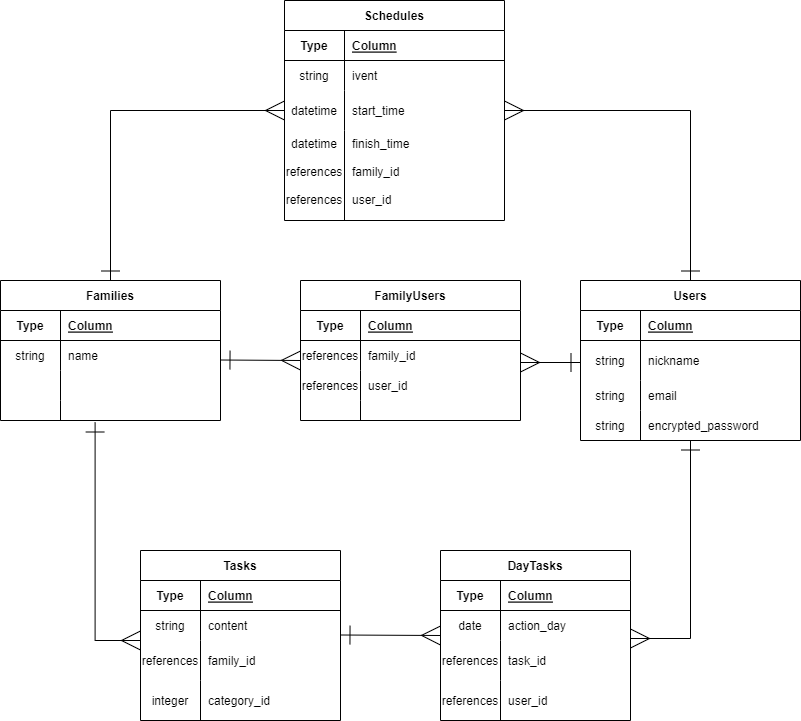

The diagram above was exported from draw.io. Its source (the exported page's mxGraphModel, read from the mxfile embedded in the PNG):
<mxGraphModel dx="288" dy="1872" grid="1" gridSize="10" guides="1" tooltips="1" connect="1" arrows="1" fold="1" page="1" pageScale="1" pageWidth="827" pageHeight="1169" math="0" shadow="0">
  <root>
    <mxCell id="0" />
    <mxCell id="1" parent="0" />
    <mxCell id="2" value="Families" style="shape=table;startSize=30;container=1;collapsible=1;childLayout=tableLayout;fixedRows=1;rowLines=0;fontStyle=1;align=center;resizeLast=1;" parent="1" vertex="1">
      <mxGeometry x="20" y="-840" width="220" height="140" as="geometry" />
    </mxCell>
    <mxCell id="3" value="" style="shape=tableRow;horizontal=0;startSize=0;swimlaneHead=0;swimlaneBody=0;fillColor=none;collapsible=0;dropTarget=0;points=[[0,0.5],[1,0.5]];portConstraint=eastwest;top=0;left=0;right=0;bottom=1;" parent="2" vertex="1">
      <mxGeometry y="30" width="220" height="30" as="geometry" />
    </mxCell>
    <mxCell id="4" value="Type" style="shape=partialRectangle;connectable=0;fillColor=none;top=0;left=0;bottom=0;right=0;fontStyle=1;overflow=hidden;" parent="3" vertex="1">
      <mxGeometry width="60" height="30" as="geometry">
        <mxRectangle width="60" height="30" as="alternateBounds" />
      </mxGeometry>
    </mxCell>
    <mxCell id="5" value="Column" style="shape=partialRectangle;connectable=0;fillColor=none;top=0;left=0;bottom=0;right=0;align=left;spacingLeft=6;fontStyle=5;overflow=hidden;" parent="3" vertex="1">
      <mxGeometry x="60" width="160" height="30" as="geometry">
        <mxRectangle width="160" height="30" as="alternateBounds" />
      </mxGeometry>
    </mxCell>
    <mxCell id="6" value="" style="shape=tableRow;horizontal=0;startSize=0;swimlaneHead=0;swimlaneBody=0;fillColor=none;collapsible=0;dropTarget=0;points=[[0,0.5],[1,0.5]];portConstraint=eastwest;top=0;left=0;right=0;bottom=0;" parent="2" vertex="1">
      <mxGeometry y="60" width="220" height="30" as="geometry" />
    </mxCell>
    <mxCell id="7" value="string" style="shape=partialRectangle;connectable=0;fillColor=none;top=0;left=0;bottom=0;right=0;editable=1;overflow=hidden;" parent="6" vertex="1">
      <mxGeometry width="60" height="30" as="geometry">
        <mxRectangle width="60" height="30" as="alternateBounds" />
      </mxGeometry>
    </mxCell>
    <mxCell id="8" value="name" style="shape=partialRectangle;connectable=0;fillColor=none;top=0;left=0;bottom=0;right=0;align=left;spacingLeft=6;overflow=hidden;" parent="6" vertex="1">
      <mxGeometry x="60" width="160" height="30" as="geometry">
        <mxRectangle width="160" height="30" as="alternateBounds" />
      </mxGeometry>
    </mxCell>
    <mxCell id="9" value="" style="shape=tableRow;horizontal=0;startSize=0;swimlaneHead=0;swimlaneBody=0;fillColor=none;collapsible=0;dropTarget=0;points=[[0,0.5],[1,0.5]];portConstraint=eastwest;top=0;left=0;right=0;bottom=0;" parent="2" vertex="1">
      <mxGeometry y="90" width="220" height="30" as="geometry" />
    </mxCell>
    <mxCell id="10" value="" style="shape=partialRectangle;connectable=0;fillColor=none;top=0;left=0;bottom=0;right=0;editable=1;overflow=hidden;" parent="9" vertex="1">
      <mxGeometry width="60" height="30" as="geometry">
        <mxRectangle width="60" height="30" as="alternateBounds" />
      </mxGeometry>
    </mxCell>
    <mxCell id="11" value="" style="shape=partialRectangle;connectable=0;fillColor=none;top=0;left=0;bottom=0;right=0;align=left;spacingLeft=6;overflow=hidden;" parent="9" vertex="1">
      <mxGeometry x="60" width="160" height="30" as="geometry">
        <mxRectangle width="160" height="30" as="alternateBounds" />
      </mxGeometry>
    </mxCell>
    <mxCell id="12" value="" style="shape=tableRow;horizontal=0;startSize=0;swimlaneHead=0;swimlaneBody=0;fillColor=none;collapsible=0;dropTarget=0;points=[[0,0.5],[1,0.5]];portConstraint=eastwest;top=0;left=0;right=0;bottom=0;" parent="2" vertex="1">
      <mxGeometry y="120" width="220" height="20" as="geometry" />
    </mxCell>
    <mxCell id="13" value="" style="shape=partialRectangle;connectable=0;fillColor=none;top=0;left=0;bottom=0;right=0;editable=1;overflow=hidden;" parent="12" vertex="1">
      <mxGeometry width="60" height="20" as="geometry">
        <mxRectangle width="60" height="20" as="alternateBounds" />
      </mxGeometry>
    </mxCell>
    <mxCell id="14" value="" style="shape=partialRectangle;connectable=0;fillColor=none;top=0;left=0;bottom=0;right=0;align=left;spacingLeft=6;overflow=hidden;" parent="12" vertex="1">
      <mxGeometry x="60" width="160" height="20" as="geometry">
        <mxRectangle width="160" height="20" as="alternateBounds" />
      </mxGeometry>
    </mxCell>
    <mxCell id="16" value="FamilyUsers" style="shape=table;startSize=30;container=1;collapsible=1;childLayout=tableLayout;fixedRows=1;rowLines=0;fontStyle=1;align=center;resizeLast=1;" parent="1" vertex="1">
      <mxGeometry x="320" y="-840" width="220" height="140" as="geometry" />
    </mxCell>
    <mxCell id="17" value="" style="shape=tableRow;horizontal=0;startSize=0;swimlaneHead=0;swimlaneBody=0;fillColor=none;collapsible=0;dropTarget=0;points=[[0,0.5],[1,0.5]];portConstraint=eastwest;top=0;left=0;right=0;bottom=1;" parent="16" vertex="1">
      <mxGeometry y="30" width="220" height="30" as="geometry" />
    </mxCell>
    <mxCell id="18" value="Type" style="shape=partialRectangle;connectable=0;fillColor=none;top=0;left=0;bottom=0;right=0;fontStyle=1;overflow=hidden;" parent="17" vertex="1">
      <mxGeometry width="60" height="30" as="geometry">
        <mxRectangle width="60" height="30" as="alternateBounds" />
      </mxGeometry>
    </mxCell>
    <mxCell id="19" value="Column" style="shape=partialRectangle;connectable=0;fillColor=none;top=0;left=0;bottom=0;right=0;align=left;spacingLeft=6;fontStyle=5;overflow=hidden;" parent="17" vertex="1">
      <mxGeometry x="60" width="160" height="30" as="geometry">
        <mxRectangle width="160" height="30" as="alternateBounds" />
      </mxGeometry>
    </mxCell>
    <mxCell id="20" value="" style="shape=tableRow;horizontal=0;startSize=0;swimlaneHead=0;swimlaneBody=0;fillColor=none;collapsible=0;dropTarget=0;points=[[0,0.5],[1,0.5]];portConstraint=eastwest;top=0;left=0;right=0;bottom=0;" parent="16" vertex="1">
      <mxGeometry y="60" width="220" height="30" as="geometry" />
    </mxCell>
    <mxCell id="21" value="references" style="shape=partialRectangle;connectable=0;fillColor=none;top=0;left=0;bottom=0;right=0;editable=1;overflow=hidden;" parent="20" vertex="1">
      <mxGeometry width="60" height="30" as="geometry">
        <mxRectangle width="60" height="30" as="alternateBounds" />
      </mxGeometry>
    </mxCell>
    <mxCell id="22" value="family_id" style="shape=partialRectangle;connectable=0;fillColor=none;top=0;left=0;bottom=0;right=0;align=left;spacingLeft=6;overflow=hidden;" parent="20" vertex="1">
      <mxGeometry x="60" width="160" height="30" as="geometry">
        <mxRectangle width="160" height="30" as="alternateBounds" />
      </mxGeometry>
    </mxCell>
    <mxCell id="23" value="" style="shape=tableRow;horizontal=0;startSize=0;swimlaneHead=0;swimlaneBody=0;fillColor=none;collapsible=0;dropTarget=0;points=[[0,0.5],[1,0.5]];portConstraint=eastwest;top=0;left=0;right=0;bottom=0;" parent="16" vertex="1">
      <mxGeometry y="90" width="220" height="30" as="geometry" />
    </mxCell>
    <mxCell id="24" value="references" style="shape=partialRectangle;connectable=0;fillColor=none;top=0;left=0;bottom=0;right=0;editable=1;overflow=hidden;" parent="23" vertex="1">
      <mxGeometry width="60" height="30" as="geometry">
        <mxRectangle width="60" height="30" as="alternateBounds" />
      </mxGeometry>
    </mxCell>
    <mxCell id="25" value="user_id" style="shape=partialRectangle;connectable=0;fillColor=none;top=0;left=0;bottom=0;right=0;align=left;spacingLeft=6;overflow=hidden;" parent="23" vertex="1">
      <mxGeometry x="60" width="160" height="30" as="geometry">
        <mxRectangle width="160" height="30" as="alternateBounds" />
      </mxGeometry>
    </mxCell>
    <mxCell id="26" value="" style="shape=tableRow;horizontal=0;startSize=0;swimlaneHead=0;swimlaneBody=0;fillColor=none;collapsible=0;dropTarget=0;points=[[0,0.5],[1,0.5]];portConstraint=eastwest;top=0;left=0;right=0;bottom=0;" parent="16" vertex="1">
      <mxGeometry y="120" width="220" height="20" as="geometry" />
    </mxCell>
    <mxCell id="27" value="" style="shape=partialRectangle;connectable=0;fillColor=none;top=0;left=0;bottom=0;right=0;editable=1;overflow=hidden;" parent="26" vertex="1">
      <mxGeometry width="60" height="20" as="geometry">
        <mxRectangle width="60" height="20" as="alternateBounds" />
      </mxGeometry>
    </mxCell>
    <mxCell id="28" value="" style="shape=partialRectangle;connectable=0;fillColor=none;top=0;left=0;bottom=0;right=0;align=left;spacingLeft=6;overflow=hidden;" parent="26" vertex="1">
      <mxGeometry x="60" width="160" height="20" as="geometry">
        <mxRectangle width="160" height="20" as="alternateBounds" />
      </mxGeometry>
    </mxCell>
    <mxCell id="29" value="Users" style="shape=table;startSize=30;container=1;collapsible=1;childLayout=tableLayout;fixedRows=1;rowLines=0;fontStyle=1;align=center;resizeLast=1;" parent="1" vertex="1">
      <mxGeometry x="600" y="-840" width="220" height="160" as="geometry" />
    </mxCell>
    <mxCell id="30" value="" style="shape=tableRow;horizontal=0;startSize=0;swimlaneHead=0;swimlaneBody=0;fillColor=none;collapsible=0;dropTarget=0;points=[[0,0.5],[1,0.5]];portConstraint=eastwest;top=0;left=0;right=0;bottom=1;" parent="29" vertex="1">
      <mxGeometry y="30" width="220" height="30" as="geometry" />
    </mxCell>
    <mxCell id="31" value="Type" style="shape=partialRectangle;connectable=0;fillColor=none;top=0;left=0;bottom=0;right=0;fontStyle=1;overflow=hidden;" parent="30" vertex="1">
      <mxGeometry width="60" height="30" as="geometry">
        <mxRectangle width="60" height="30" as="alternateBounds" />
      </mxGeometry>
    </mxCell>
    <mxCell id="32" value="Column" style="shape=partialRectangle;connectable=0;fillColor=none;top=0;left=0;bottom=0;right=0;align=left;spacingLeft=6;fontStyle=5;overflow=hidden;" parent="30" vertex="1">
      <mxGeometry x="60" width="160" height="30" as="geometry">
        <mxRectangle width="160" height="30" as="alternateBounds" />
      </mxGeometry>
    </mxCell>
    <mxCell id="33" value="" style="shape=tableRow;horizontal=0;startSize=0;swimlaneHead=0;swimlaneBody=0;fillColor=none;collapsible=0;dropTarget=0;points=[[0,0.5],[1,0.5]];portConstraint=eastwest;top=0;left=0;right=0;bottom=0;" parent="29" vertex="1">
      <mxGeometry y="60" width="220" height="40" as="geometry" />
    </mxCell>
    <mxCell id="34" value="string" style="shape=partialRectangle;connectable=0;fillColor=none;top=0;left=0;bottom=0;right=0;editable=1;overflow=hidden;" parent="33" vertex="1">
      <mxGeometry width="60" height="40" as="geometry">
        <mxRectangle width="60" height="40" as="alternateBounds" />
      </mxGeometry>
    </mxCell>
    <mxCell id="35" value="nickname" style="shape=partialRectangle;connectable=0;fillColor=none;top=0;left=0;bottom=0;right=0;align=left;spacingLeft=6;overflow=hidden;" parent="33" vertex="1">
      <mxGeometry x="60" width="160" height="40" as="geometry">
        <mxRectangle width="160" height="40" as="alternateBounds" />
      </mxGeometry>
    </mxCell>
    <mxCell id="36" value="" style="shape=tableRow;horizontal=0;startSize=0;swimlaneHead=0;swimlaneBody=0;fillColor=none;collapsible=0;dropTarget=0;points=[[0,0.5],[1,0.5]];portConstraint=eastwest;top=0;left=0;right=0;bottom=0;" parent="29" vertex="1">
      <mxGeometry y="100" width="220" height="30" as="geometry" />
    </mxCell>
    <mxCell id="37" value="string" style="shape=partialRectangle;connectable=0;fillColor=none;top=0;left=0;bottom=0;right=0;editable=1;overflow=hidden;" parent="36" vertex="1">
      <mxGeometry width="60" height="30" as="geometry">
        <mxRectangle width="60" height="30" as="alternateBounds" />
      </mxGeometry>
    </mxCell>
    <mxCell id="38" value="email" style="shape=partialRectangle;connectable=0;fillColor=none;top=0;left=0;bottom=0;right=0;align=left;spacingLeft=6;overflow=hidden;" parent="36" vertex="1">
      <mxGeometry x="60" width="160" height="30" as="geometry">
        <mxRectangle width="160" height="30" as="alternateBounds" />
      </mxGeometry>
    </mxCell>
    <mxCell id="39" value="" style="shape=tableRow;horizontal=0;startSize=0;swimlaneHead=0;swimlaneBody=0;fillColor=none;collapsible=0;dropTarget=0;points=[[0,0.5],[1,0.5]];portConstraint=eastwest;top=0;left=0;right=0;bottom=0;" parent="29" vertex="1">
      <mxGeometry y="130" width="220" height="30" as="geometry" />
    </mxCell>
    <mxCell id="40" value="string" style="shape=partialRectangle;connectable=0;fillColor=none;top=0;left=0;bottom=0;right=0;editable=1;overflow=hidden;" parent="39" vertex="1">
      <mxGeometry width="60" height="30" as="geometry">
        <mxRectangle width="60" height="30" as="alternateBounds" />
      </mxGeometry>
    </mxCell>
    <mxCell id="41" value="encrypted_password" style="shape=partialRectangle;connectable=0;fillColor=none;top=0;left=0;bottom=0;right=0;align=left;spacingLeft=6;overflow=hidden;" parent="39" vertex="1">
      <mxGeometry x="60" width="160" height="30" as="geometry">
        <mxRectangle width="160" height="30" as="alternateBounds" />
      </mxGeometry>
    </mxCell>
    <mxCell id="44" value="Tasks" style="shape=table;startSize=30;container=1;collapsible=1;childLayout=tableLayout;fixedRows=1;rowLines=0;fontStyle=1;align=center;resizeLast=1;" parent="1" vertex="1">
      <mxGeometry x="160" y="-570" width="200" height="170" as="geometry" />
    </mxCell>
    <mxCell id="45" value="" style="shape=tableRow;horizontal=0;startSize=0;swimlaneHead=0;swimlaneBody=0;fillColor=none;collapsible=0;dropTarget=0;points=[[0,0.5],[1,0.5]];portConstraint=eastwest;top=0;left=0;right=0;bottom=1;" parent="44" vertex="1">
      <mxGeometry y="30" width="200" height="30" as="geometry" />
    </mxCell>
    <mxCell id="46" value="Type" style="shape=partialRectangle;connectable=0;fillColor=none;top=0;left=0;bottom=0;right=0;fontStyle=1;overflow=hidden;" parent="45" vertex="1">
      <mxGeometry width="60" height="30" as="geometry">
        <mxRectangle width="60" height="30" as="alternateBounds" />
      </mxGeometry>
    </mxCell>
    <mxCell id="47" value="Column" style="shape=partialRectangle;connectable=0;fillColor=none;top=0;left=0;bottom=0;right=0;align=left;spacingLeft=6;fontStyle=5;overflow=hidden;" parent="45" vertex="1">
      <mxGeometry x="60" width="140" height="30" as="geometry">
        <mxRectangle width="140" height="30" as="alternateBounds" />
      </mxGeometry>
    </mxCell>
    <mxCell id="48" value="" style="shape=tableRow;horizontal=0;startSize=0;swimlaneHead=0;swimlaneBody=0;fillColor=none;collapsible=0;dropTarget=0;points=[[0,0.5],[1,0.5]];portConstraint=eastwest;top=0;left=0;right=0;bottom=0;" parent="44" vertex="1">
      <mxGeometry y="60" width="200" height="30" as="geometry" />
    </mxCell>
    <mxCell id="49" value="string" style="shape=partialRectangle;connectable=0;fillColor=none;top=0;left=0;bottom=0;right=0;editable=1;overflow=hidden;" parent="48" vertex="1">
      <mxGeometry width="60" height="30" as="geometry">
        <mxRectangle width="60" height="30" as="alternateBounds" />
      </mxGeometry>
    </mxCell>
    <mxCell id="50" value="content" style="shape=partialRectangle;connectable=0;fillColor=none;top=0;left=0;bottom=0;right=0;align=left;spacingLeft=6;overflow=hidden;" parent="48" vertex="1">
      <mxGeometry x="60" width="140" height="30" as="geometry">
        <mxRectangle width="140" height="30" as="alternateBounds" />
      </mxGeometry>
    </mxCell>
    <mxCell id="51" value="" style="shape=tableRow;horizontal=0;startSize=0;swimlaneHead=0;swimlaneBody=0;fillColor=none;collapsible=0;dropTarget=0;points=[[0,0.5],[1,0.5]];portConstraint=eastwest;top=0;left=0;right=0;bottom=0;" parent="44" vertex="1">
      <mxGeometry y="90" width="200" height="40" as="geometry" />
    </mxCell>
    <mxCell id="52" value="references" style="shape=partialRectangle;connectable=0;fillColor=none;top=0;left=0;bottom=0;right=0;editable=1;overflow=hidden;" parent="51" vertex="1">
      <mxGeometry width="60" height="40" as="geometry">
        <mxRectangle width="60" height="40" as="alternateBounds" />
      </mxGeometry>
    </mxCell>
    <mxCell id="53" value="family_id" style="shape=partialRectangle;connectable=0;fillColor=none;top=0;left=0;bottom=0;right=0;align=left;spacingLeft=6;overflow=hidden;" parent="51" vertex="1">
      <mxGeometry x="60" width="140" height="40" as="geometry">
        <mxRectangle width="140" height="40" as="alternateBounds" />
      </mxGeometry>
    </mxCell>
    <mxCell id="54" value="" style="shape=tableRow;horizontal=0;startSize=0;swimlaneHead=0;swimlaneBody=0;fillColor=none;collapsible=0;dropTarget=0;points=[[0,0.5],[1,0.5]];portConstraint=eastwest;top=0;left=0;right=0;bottom=0;" parent="44" vertex="1">
      <mxGeometry y="130" width="200" height="40" as="geometry" />
    </mxCell>
    <mxCell id="55" value="integer" style="shape=partialRectangle;connectable=0;fillColor=none;top=0;left=0;bottom=0;right=0;editable=1;overflow=hidden;" parent="54" vertex="1">
      <mxGeometry width="60" height="40" as="geometry">
        <mxRectangle width="60" height="40" as="alternateBounds" />
      </mxGeometry>
    </mxCell>
    <mxCell id="56" value="category_id" style="shape=partialRectangle;connectable=0;fillColor=none;top=0;left=0;bottom=0;right=0;align=left;spacingLeft=6;overflow=hidden;" parent="54" vertex="1">
      <mxGeometry x="60" width="140" height="40" as="geometry">
        <mxRectangle width="140" height="40" as="alternateBounds" />
      </mxGeometry>
    </mxCell>
    <mxCell id="57" value="DayTasks" style="shape=table;startSize=30;container=1;collapsible=1;childLayout=tableLayout;fixedRows=1;rowLines=0;fontStyle=1;align=center;resizeLast=1;" parent="1" vertex="1">
      <mxGeometry x="460" y="-570" width="190" height="170" as="geometry" />
    </mxCell>
    <mxCell id="58" value="" style="shape=tableRow;horizontal=0;startSize=0;swimlaneHead=0;swimlaneBody=0;fillColor=none;collapsible=0;dropTarget=0;points=[[0,0.5],[1,0.5]];portConstraint=eastwest;top=0;left=0;right=0;bottom=1;" parent="57" vertex="1">
      <mxGeometry y="30" width="190" height="30" as="geometry" />
    </mxCell>
    <mxCell id="59" value="Type" style="shape=partialRectangle;connectable=0;fillColor=none;top=0;left=0;bottom=0;right=0;fontStyle=1;overflow=hidden;" parent="58" vertex="1">
      <mxGeometry width="60" height="30" as="geometry">
        <mxRectangle width="60" height="30" as="alternateBounds" />
      </mxGeometry>
    </mxCell>
    <mxCell id="60" value="Column" style="shape=partialRectangle;connectable=0;fillColor=none;top=0;left=0;bottom=0;right=0;align=left;spacingLeft=6;fontStyle=5;overflow=hidden;" parent="58" vertex="1">
      <mxGeometry x="60" width="130" height="30" as="geometry">
        <mxRectangle width="130" height="30" as="alternateBounds" />
      </mxGeometry>
    </mxCell>
    <mxCell id="61" value="" style="shape=tableRow;horizontal=0;startSize=0;swimlaneHead=0;swimlaneBody=0;fillColor=none;collapsible=0;dropTarget=0;points=[[0,0.5],[1,0.5]];portConstraint=eastwest;top=0;left=0;right=0;bottom=0;" parent="57" vertex="1">
      <mxGeometry y="60" width="190" height="30" as="geometry" />
    </mxCell>
    <mxCell id="62" value="date" style="shape=partialRectangle;connectable=0;fillColor=none;top=0;left=0;bottom=0;right=0;editable=1;overflow=hidden;" parent="61" vertex="1">
      <mxGeometry width="60" height="30" as="geometry">
        <mxRectangle width="60" height="30" as="alternateBounds" />
      </mxGeometry>
    </mxCell>
    <mxCell id="63" value="action_day" style="shape=partialRectangle;connectable=0;fillColor=none;top=0;left=0;bottom=0;right=0;align=left;spacingLeft=6;overflow=hidden;" parent="61" vertex="1">
      <mxGeometry x="60" width="130" height="30" as="geometry">
        <mxRectangle width="130" height="30" as="alternateBounds" />
      </mxGeometry>
    </mxCell>
    <mxCell id="64" value="" style="shape=tableRow;horizontal=0;startSize=0;swimlaneHead=0;swimlaneBody=0;fillColor=none;collapsible=0;dropTarget=0;points=[[0,0.5],[1,0.5]];portConstraint=eastwest;top=0;left=0;right=0;bottom=0;" parent="57" vertex="1">
      <mxGeometry y="90" width="190" height="40" as="geometry" />
    </mxCell>
    <mxCell id="65" value="references" style="shape=partialRectangle;connectable=0;fillColor=none;top=0;left=0;bottom=0;right=0;editable=1;overflow=hidden;" parent="64" vertex="1">
      <mxGeometry width="60" height="40" as="geometry">
        <mxRectangle width="60" height="40" as="alternateBounds" />
      </mxGeometry>
    </mxCell>
    <mxCell id="66" value="task_id" style="shape=partialRectangle;connectable=0;fillColor=none;top=0;left=0;bottom=0;right=0;align=left;spacingLeft=6;overflow=hidden;" parent="64" vertex="1">
      <mxGeometry x="60" width="130" height="40" as="geometry">
        <mxRectangle width="130" height="40" as="alternateBounds" />
      </mxGeometry>
    </mxCell>
    <mxCell id="67" value="" style="shape=tableRow;horizontal=0;startSize=0;swimlaneHead=0;swimlaneBody=0;fillColor=none;collapsible=0;dropTarget=0;points=[[0,0.5],[1,0.5]];portConstraint=eastwest;top=0;left=0;right=0;bottom=0;" parent="57" vertex="1">
      <mxGeometry y="130" width="190" height="40" as="geometry" />
    </mxCell>
    <mxCell id="68" value="references" style="shape=partialRectangle;connectable=0;fillColor=none;top=0;left=0;bottom=0;right=0;editable=1;overflow=hidden;" parent="67" vertex="1">
      <mxGeometry width="60" height="40" as="geometry">
        <mxRectangle width="60" height="40" as="alternateBounds" />
      </mxGeometry>
    </mxCell>
    <mxCell id="69" value="user_id" style="shape=partialRectangle;connectable=0;fillColor=none;top=0;left=0;bottom=0;right=0;align=left;spacingLeft=6;overflow=hidden;" parent="67" vertex="1">
      <mxGeometry x="60" width="130" height="40" as="geometry">
        <mxRectangle width="130" height="40" as="alternateBounds" />
      </mxGeometry>
    </mxCell>
    <mxCell id="70" value="Schedules" style="shape=table;startSize=30;container=1;collapsible=1;childLayout=tableLayout;fixedRows=1;rowLines=0;fontStyle=1;align=center;resizeLast=1;" parent="1" vertex="1">
      <mxGeometry x="304" y="-1120" width="220" height="220" as="geometry" />
    </mxCell>
    <mxCell id="71" value="" style="shape=tableRow;horizontal=0;startSize=0;swimlaneHead=0;swimlaneBody=0;fillColor=none;collapsible=0;dropTarget=0;points=[[0,0.5],[1,0.5]];portConstraint=eastwest;top=0;left=0;right=0;bottom=1;" parent="70" vertex="1">
      <mxGeometry y="30" width="220" height="30" as="geometry" />
    </mxCell>
    <mxCell id="72" value="Type" style="shape=partialRectangle;connectable=0;fillColor=none;top=0;left=0;bottom=0;right=0;fontStyle=1;overflow=hidden;" parent="71" vertex="1">
      <mxGeometry width="60" height="30" as="geometry">
        <mxRectangle width="60" height="30" as="alternateBounds" />
      </mxGeometry>
    </mxCell>
    <mxCell id="73" value="Column" style="shape=partialRectangle;connectable=0;fillColor=none;top=0;left=0;bottom=0;right=0;align=left;spacingLeft=6;fontStyle=5;overflow=hidden;" parent="71" vertex="1">
      <mxGeometry x="60" width="160" height="30" as="geometry">
        <mxRectangle width="160" height="30" as="alternateBounds" />
      </mxGeometry>
    </mxCell>
    <mxCell id="74" value="" style="shape=tableRow;horizontal=0;startSize=0;swimlaneHead=0;swimlaneBody=0;fillColor=none;collapsible=0;dropTarget=0;points=[[0,0.5],[1,0.5]];portConstraint=eastwest;top=0;left=0;right=0;bottom=0;" parent="70" vertex="1">
      <mxGeometry y="60" width="220" height="30" as="geometry" />
    </mxCell>
    <mxCell id="75" value="string" style="shape=partialRectangle;connectable=0;fillColor=none;top=0;left=0;bottom=0;right=0;editable=1;overflow=hidden;" parent="74" vertex="1">
      <mxGeometry width="60" height="30" as="geometry">
        <mxRectangle width="60" height="30" as="alternateBounds" />
      </mxGeometry>
    </mxCell>
    <mxCell id="76" value="ivent" style="shape=partialRectangle;connectable=0;fillColor=none;top=0;left=0;bottom=0;right=0;align=left;spacingLeft=6;overflow=hidden;" parent="74" vertex="1">
      <mxGeometry x="60" width="160" height="30" as="geometry">
        <mxRectangle width="160" height="30" as="alternateBounds" />
      </mxGeometry>
    </mxCell>
    <mxCell id="77" value="" style="shape=tableRow;horizontal=0;startSize=0;swimlaneHead=0;swimlaneBody=0;fillColor=none;collapsible=0;dropTarget=0;points=[[0,0.5],[1,0.5]];portConstraint=eastwest;top=0;left=0;right=0;bottom=0;" parent="70" vertex="1">
      <mxGeometry y="90" width="220" height="40" as="geometry" />
    </mxCell>
    <mxCell id="78" value="datetime" style="shape=partialRectangle;connectable=0;fillColor=none;top=0;left=0;bottom=0;right=0;editable=1;overflow=hidden;" parent="77" vertex="1">
      <mxGeometry width="60" height="40" as="geometry">
        <mxRectangle width="60" height="40" as="alternateBounds" />
      </mxGeometry>
    </mxCell>
    <mxCell id="79" value="start_time" style="shape=partialRectangle;connectable=0;fillColor=none;top=0;left=0;bottom=0;right=0;align=left;spacingLeft=6;overflow=hidden;" parent="77" vertex="1">
      <mxGeometry x="60" width="160" height="40" as="geometry">
        <mxRectangle width="160" height="40" as="alternateBounds" />
      </mxGeometry>
    </mxCell>
    <mxCell id="80" value="" style="shape=tableRow;horizontal=0;startSize=0;swimlaneHead=0;swimlaneBody=0;fillColor=none;collapsible=0;dropTarget=0;points=[[0,0.5],[1,0.5]];portConstraint=eastwest;top=0;left=0;right=0;bottom=0;" parent="70" vertex="1">
      <mxGeometry y="130" width="220" height="90" as="geometry" />
    </mxCell>
    <mxCell id="81" value="datetime&#10;&#10;references&#10;&#10;references" style="shape=partialRectangle;connectable=0;fillColor=none;top=0;left=0;bottom=0;right=0;editable=1;overflow=hidden;verticalAlign=top;" parent="80" vertex="1">
      <mxGeometry width="60" height="90" as="geometry">
        <mxRectangle width="60" height="90" as="alternateBounds" />
      </mxGeometry>
    </mxCell>
    <mxCell id="82" value="finish_time&#10;&#10;family_id&#10;&#10;user_id" style="shape=partialRectangle;connectable=0;fillColor=none;top=0;left=0;bottom=0;right=0;align=left;spacingLeft=6;overflow=hidden;verticalAlign=top;" parent="80" vertex="1">
      <mxGeometry x="60" width="160" height="90" as="geometry">
        <mxRectangle width="160" height="90" as="alternateBounds" />
      </mxGeometry>
    </mxCell>
    <mxCell id="86" value="" style="edgeStyle=segmentEdgeStyle;endArrow=ERmany;html=1;curved=0;rounded=0;endSize=17;startSize=17;startArrow=ERone;startFill=0;endFill=0;entryX=0;entryY=0.5;entryDx=0;entryDy=0;" parent="1" target="77" edge="1">
      <mxGeometry width="50" height="50" relative="1" as="geometry">
        <mxPoint x="130" y="-840" as="sourcePoint" />
        <mxPoint x="120" y="-1040" as="targetPoint" />
        <Array as="points">
          <mxPoint x="130" y="-1010" />
        </Array>
      </mxGeometry>
    </mxCell>
    <mxCell id="87" value="" style="edgeStyle=segmentEdgeStyle;endArrow=ERmany;html=1;curved=0;rounded=0;endSize=17;startSize=17;startArrow=ERone;startFill=0;endFill=0;entryX=1;entryY=0.5;entryDx=0;entryDy=0;" parent="1" target="77" edge="1">
      <mxGeometry width="50" height="50" relative="1" as="geometry">
        <mxPoint x="710" y="-840" as="sourcePoint" />
        <mxPoint x="600" y="-970" as="targetPoint" />
        <Array as="points">
          <mxPoint x="710" y="-1010" />
        </Array>
      </mxGeometry>
    </mxCell>
    <mxCell id="89" value="" style="endArrow=ERmany;html=1;rounded=0;startSize=17;endSize=17;startArrow=ERone;startFill=0;endFill=0;" parent="1" edge="1">
      <mxGeometry relative="1" as="geometry">
        <mxPoint x="240" y="-760.5" as="sourcePoint" />
        <mxPoint x="320" y="-760" as="targetPoint" />
      </mxGeometry>
    </mxCell>
    <mxCell id="90" value="" style="endArrow=ERmany;html=1;rounded=0;startSize=17;endSize=17;startArrow=ERone;startFill=0;endFill=0;" parent="1" edge="1">
      <mxGeometry relative="1" as="geometry">
        <mxPoint x="600" y="-758" as="sourcePoint" />
        <mxPoint x="540" y="-758" as="targetPoint" />
      </mxGeometry>
    </mxCell>
    <mxCell id="92" value="" style="edgeStyle=segmentEdgeStyle;endArrow=ERmany;html=1;curved=0;rounded=0;endSize=17;startSize=17;startArrow=ERone;startFill=0;endFill=0;exitX=0.43;exitY=1.1;exitDx=0;exitDy=0;exitPerimeter=0;" parent="1" source="12" edge="1">
      <mxGeometry width="50" height="50" relative="1" as="geometry">
        <mxPoint x="20" y="-490" as="sourcePoint" />
        <mxPoint x="160" y="-480" as="targetPoint" />
        <Array as="points">
          <mxPoint x="115" y="-480" />
        </Array>
      </mxGeometry>
    </mxCell>
    <mxCell id="93" value="" style="edgeStyle=segmentEdgeStyle;endArrow=ERmany;html=1;curved=0;rounded=0;endSize=17;startSize=17;startArrow=ERone;startFill=0;endFill=0;" parent="1" edge="1">
      <mxGeometry width="50" height="50" relative="1" as="geometry">
        <mxPoint x="710" y="-680" as="sourcePoint" />
        <mxPoint x="650" y="-482" as="targetPoint" />
        <Array as="points">
          <mxPoint x="710.4000000000001" y="-482" />
        </Array>
      </mxGeometry>
    </mxCell>
    <mxCell id="94" value="" style="endArrow=ERmany;html=1;rounded=0;startSize=17;endSize=17;startArrow=ERone;startFill=0;endFill=0;" parent="1" edge="1">
      <mxGeometry relative="1" as="geometry">
        <mxPoint x="360" y="-485.5" as="sourcePoint" />
        <mxPoint x="460" y="-485" as="targetPoint" />
      </mxGeometry>
    </mxCell>
  </root>
</mxGraphModel>